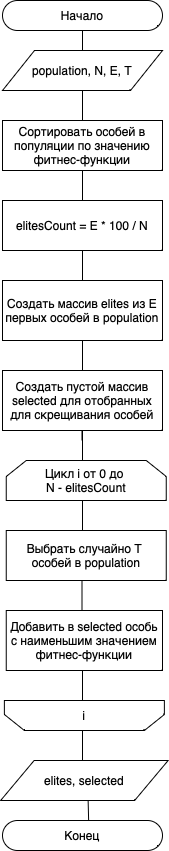

The diagram above was exported from draw.io. Its source (the exported page's mxGraphModel, read from the mxfile embedded in the PNG):
<mxGraphModel dx="969" dy="-2926" grid="1" gridSize="10" guides="1" tooltips="1" connect="1" arrows="1" fold="1" page="1" pageScale="1" pageWidth="827" pageHeight="1169" math="0" shadow="0">
  <root>
    <mxCell id="0" />
    <mxCell id="1" parent="0" />
    <mxCell id="ZmkryA6pYVP38JDTjNkh-210" value="Начало" style="html=1;dashed=0;whiteSpace=wrap;shape=mxgraph.dfd.start" vertex="1" parent="1">
      <mxGeometry x="320" y="3600" width="160" height="30" as="geometry" />
    </mxCell>
    <mxCell id="ZmkryA6pYVP38JDTjNkh-211" value="population, N, E, T" style="shape=parallelogram;perimeter=parallelogramPerimeter;whiteSpace=wrap;html=1;dashed=0;" vertex="1" parent="1">
      <mxGeometry x="320" y="3650" width="160" height="40" as="geometry" />
    </mxCell>
    <mxCell id="ZmkryA6pYVP38JDTjNkh-212" value="" style="endArrow=none;html=1;rounded=0;entryX=0.5;entryY=0.5;entryDx=0;entryDy=15;entryPerimeter=0;exitX=0.5;exitY=0;exitDx=0;exitDy=0;" edge="1" parent="1" source="ZmkryA6pYVP38JDTjNkh-211" target="ZmkryA6pYVP38JDTjNkh-210">
      <mxGeometry width="50" height="50" relative="1" as="geometry">
        <mxPoint x="420" y="3750" as="sourcePoint" />
        <mxPoint x="470" y="3700" as="targetPoint" />
      </mxGeometry>
    </mxCell>
    <mxCell id="ZmkryA6pYVP38JDTjNkh-213" value="" style="endArrow=none;html=1;rounded=0;entryX=0.5;entryY=0.5;entryDx=0;entryDy=15;entryPerimeter=0;exitX=0.5;exitY=0;exitDx=0;exitDy=0;" edge="1" parent="1">
      <mxGeometry width="50" height="50" relative="1" as="geometry">
        <mxPoint x="400" y="3750" as="sourcePoint" />
        <mxPoint x="399.5" y="3720" as="targetPoint" />
      </mxGeometry>
    </mxCell>
    <mxCell id="ZmkryA6pYVP38JDTjNkh-214" value="Сортировать особей в популяции по значению фитнес-функции" style="rounded=0;whiteSpace=wrap;html=1;" vertex="1" parent="1">
      <mxGeometry x="320" y="3720" width="160" height="50" as="geometry" />
    </mxCell>
    <mxCell id="ZmkryA6pYVP38JDTjNkh-215" value="" style="endArrow=none;html=1;rounded=0;entryX=0.5;entryY=0.5;entryDx=0;entryDy=15;entryPerimeter=0;exitX=0.5;exitY=0;exitDx=0;exitDy=0;" edge="1" parent="1" source="ZmkryA6pYVP38JDTjNkh-214">
      <mxGeometry width="50" height="50" relative="1" as="geometry">
        <mxPoint x="400" y="3710" as="sourcePoint" />
        <mxPoint x="400" y="3690" as="targetPoint" />
      </mxGeometry>
    </mxCell>
    <mxCell id="ZmkryA6pYVP38JDTjNkh-216" value="" style="endArrow=none;html=1;rounded=0;entryX=0.5;entryY=0.5;entryDx=0;entryDy=15;entryPerimeter=0;exitX=0.5;exitY=0;exitDx=0;exitDy=0;" edge="1" parent="1">
      <mxGeometry width="50" height="50" relative="1" as="geometry">
        <mxPoint x="400" y="3830" as="sourcePoint" />
        <mxPoint x="399.5" y="3800" as="targetPoint" />
      </mxGeometry>
    </mxCell>
    <mxCell id="ZmkryA6pYVP38JDTjNkh-217" value="elitesCount = E * 100 / N" style="rounded=0;whiteSpace=wrap;html=1;" vertex="1" parent="1">
      <mxGeometry x="320" y="3800" width="160" height="50" as="geometry" />
    </mxCell>
    <mxCell id="ZmkryA6pYVP38JDTjNkh-218" value="" style="endArrow=none;html=1;rounded=0;entryX=0.5;entryY=0.5;entryDx=0;entryDy=15;entryPerimeter=0;exitX=0.5;exitY=0;exitDx=0;exitDy=0;" edge="1" parent="1" source="ZmkryA6pYVP38JDTjNkh-217">
      <mxGeometry width="50" height="50" relative="1" as="geometry">
        <mxPoint x="400" y="3790" as="sourcePoint" />
        <mxPoint x="400" y="3770" as="targetPoint" />
      </mxGeometry>
    </mxCell>
    <mxCell id="ZmkryA6pYVP38JDTjNkh-219" value="" style="endArrow=none;html=1;rounded=0;entryX=0.5;entryY=0.5;entryDx=0;entryDy=15;entryPerimeter=0;exitX=0.5;exitY=0;exitDx=0;exitDy=0;" edge="1" parent="1">
      <mxGeometry width="50" height="50" relative="1" as="geometry">
        <mxPoint x="400" y="3910" as="sourcePoint" />
        <mxPoint x="399.5" y="3880" as="targetPoint" />
      </mxGeometry>
    </mxCell>
    <mxCell id="ZmkryA6pYVP38JDTjNkh-220" value="Создать массив elites из E первых особей в population" style="rounded=0;whiteSpace=wrap;html=1;" vertex="1" parent="1">
      <mxGeometry x="320" y="3880" width="160" height="60" as="geometry" />
    </mxCell>
    <mxCell id="ZmkryA6pYVP38JDTjNkh-221" value="" style="endArrow=none;html=1;rounded=0;entryX=0.5;entryY=0.5;entryDx=0;entryDy=15;entryPerimeter=0;exitX=0.5;exitY=0;exitDx=0;exitDy=0;" edge="1" parent="1" source="ZmkryA6pYVP38JDTjNkh-220">
      <mxGeometry width="50" height="50" relative="1" as="geometry">
        <mxPoint x="400" y="3870" as="sourcePoint" />
        <mxPoint x="400" y="3850" as="targetPoint" />
      </mxGeometry>
    </mxCell>
    <mxCell id="ZmkryA6pYVP38JDTjNkh-222" value="Цикл i от 0 до&amp;nbsp;&lt;div&gt;N - elitesCount&lt;/div&gt;" style="shape=loopLimit;whiteSpace=wrap;html=1;" vertex="1" parent="1">
      <mxGeometry x="323.75" y="4060" width="160" height="40" as="geometry" />
    </mxCell>
    <mxCell id="ZmkryA6pYVP38JDTjNkh-223" value="" style="endArrow=none;html=1;rounded=0;entryX=0.5;entryY=1;entryDx=0;entryDy=0;exitX=0.5;exitY=0;exitDx=0;exitDy=0;" edge="1" parent="1" target="ZmkryA6pYVP38JDTjNkh-220">
      <mxGeometry width="50" height="50" relative="1" as="geometry">
        <mxPoint x="400" y="3970" as="sourcePoint" />
        <mxPoint x="400" y="3950" as="targetPoint" />
      </mxGeometry>
    </mxCell>
    <mxCell id="ZmkryA6pYVP38JDTjNkh-225" value="" style="endArrow=none;html=1;rounded=0;entryX=0.5;entryY=1;entryDx=0;entryDy=0;exitX=0.5;exitY=0;exitDx=0;exitDy=0;" edge="1" parent="1">
      <mxGeometry width="50" height="50" relative="1" as="geometry">
        <mxPoint x="400" y="3970" as="sourcePoint" />
        <mxPoint x="400" y="3940" as="targetPoint" />
      </mxGeometry>
    </mxCell>
    <mxCell id="ZmkryA6pYVP38JDTjNkh-226" value="" style="endArrow=none;html=1;rounded=0;entryX=0.5;entryY=1;entryDx=0;entryDy=0;exitX=0.5;exitY=0;exitDx=0;exitDy=0;" edge="1" parent="1">
      <mxGeometry width="50" height="50" relative="1" as="geometry">
        <mxPoint x="399.5" y="4040" as="sourcePoint" />
        <mxPoint x="399.5" y="4010" as="targetPoint" />
      </mxGeometry>
    </mxCell>
    <mxCell id="ZmkryA6pYVP38JDTjNkh-227" value="Выбрать случайно T&amp;nbsp;&lt;div&gt;особей в population&lt;/div&gt;" style="rounded=0;whiteSpace=wrap;html=1;" vertex="1" parent="1">
      <mxGeometry x="323.75" y="4130" width="160" height="50" as="geometry" />
    </mxCell>
    <mxCell id="ZmkryA6pYVP38JDTjNkh-228" value="" style="endArrow=none;html=1;rounded=0;entryX=0.5;entryY=1;entryDx=0;entryDy=0;exitX=0.5;exitY=0;exitDx=0;exitDy=0;" edge="1" parent="1">
      <mxGeometry width="50" height="50" relative="1" as="geometry">
        <mxPoint x="399.5" y="4210" as="sourcePoint" />
        <mxPoint x="399.5" y="4180" as="targetPoint" />
      </mxGeometry>
    </mxCell>
    <mxCell id="ZmkryA6pYVP38JDTjNkh-230" value="" style="endArrow=none;html=1;rounded=0;entryX=0.5;entryY=1;entryDx=0;entryDy=0;exitX=0.5;exitY=0;exitDx=0;exitDy=0;" edge="1" parent="1" source="ZmkryA6pYVP38JDTjNkh-229">
      <mxGeometry width="50" height="50" relative="1" as="geometry">
        <mxPoint x="399.5" y="4040" as="sourcePoint" />
        <mxPoint x="399.5" y="4010" as="targetPoint" />
      </mxGeometry>
    </mxCell>
    <mxCell id="ZmkryA6pYVP38JDTjNkh-231" value="" style="endArrow=none;html=1;rounded=0;entryX=0.5;entryY=1;entryDx=0;entryDy=0;exitX=0.5;exitY=0;exitDx=0;exitDy=0;" edge="1" parent="1">
      <mxGeometry width="50" height="50" relative="1" as="geometry">
        <mxPoint x="400" y="4130" as="sourcePoint" />
        <mxPoint x="400" y="4100" as="targetPoint" />
      </mxGeometry>
    </mxCell>
    <mxCell id="ZmkryA6pYVP38JDTjNkh-232" value="" style="endArrow=none;html=1;rounded=0;entryX=0.5;entryY=1;entryDx=0;entryDy=0;" edge="1" parent="1" target="ZmkryA6pYVP38JDTjNkh-229">
      <mxGeometry width="50" height="50" relative="1" as="geometry">
        <mxPoint x="400" y="4060" as="sourcePoint" />
        <mxPoint x="399.5" y="4010" as="targetPoint" />
      </mxGeometry>
    </mxCell>
    <mxCell id="ZmkryA6pYVP38JDTjNkh-229" value="Создать пустой массив selected для отобранных для скрещивания особей" style="rounded=0;whiteSpace=wrap;html=1;" vertex="1" parent="1">
      <mxGeometry x="320" y="3970" width="160" height="60" as="geometry" />
    </mxCell>
    <mxCell id="ZmkryA6pYVP38JDTjNkh-233" value="Добавить в selected особь с наименьшим значением фитнес-функции" style="rounded=0;whiteSpace=wrap;html=1;" vertex="1" parent="1">
      <mxGeometry x="323.75" y="4210" width="156.25" height="60" as="geometry" />
    </mxCell>
    <mxCell id="ZmkryA6pYVP38JDTjNkh-234" value="i" style="shape=loopLimit;whiteSpace=wrap;html=1;direction=west;" vertex="1" parent="1">
      <mxGeometry x="321.88" y="4300" width="160" height="30" as="geometry" />
    </mxCell>
    <mxCell id="ZmkryA6pYVP38JDTjNkh-235" value="" style="endArrow=none;html=1;rounded=0;entryX=0.5;entryY=1;entryDx=0;entryDy=0;exitX=0.5;exitY=0;exitDx=0;exitDy=0;" edge="1" parent="1">
      <mxGeometry width="50" height="50" relative="1" as="geometry">
        <mxPoint x="400" y="4300" as="sourcePoint" />
        <mxPoint x="400" y="4270" as="targetPoint" />
      </mxGeometry>
    </mxCell>
    <mxCell id="ZmkryA6pYVP38JDTjNkh-236" value="" style="endArrow=none;html=1;rounded=0;entryX=0.5;entryY=1;entryDx=0;entryDy=0;exitX=0.5;exitY=0;exitDx=0;exitDy=0;" edge="1" parent="1">
      <mxGeometry width="50" height="50" relative="1" as="geometry">
        <mxPoint x="400" y="4360" as="sourcePoint" />
        <mxPoint x="400" y="4330" as="targetPoint" />
      </mxGeometry>
    </mxCell>
    <mxCell id="ZmkryA6pYVP38JDTjNkh-237" value="elites, selected" style="shape=parallelogram;perimeter=parallelogramPerimeter;whiteSpace=wrap;html=1;dashed=0;" vertex="1" parent="1">
      <mxGeometry x="318.13" y="4360" width="167.5" height="40" as="geometry" />
    </mxCell>
    <mxCell id="ZmkryA6pYVP38JDTjNkh-238" value="Конец" style="html=1;dashed=0;whiteSpace=wrap;shape=mxgraph.dfd.start" vertex="1" parent="1">
      <mxGeometry x="320" y="4420" width="160" height="30" as="geometry" />
    </mxCell>
    <mxCell id="ZmkryA6pYVP38JDTjNkh-239" value="" style="endArrow=none;html=1;rounded=0;entryX=0.5;entryY=0.5;entryDx=0;entryDy=15;entryPerimeter=0;" edge="1" parent="1">
      <mxGeometry width="50" height="50" relative="1" as="geometry">
        <mxPoint x="406.13" y="4420" as="sourcePoint" />
        <mxPoint x="405.63" y="4400" as="targetPoint" />
      </mxGeometry>
    </mxCell>
  </root>
</mxGraphModel>